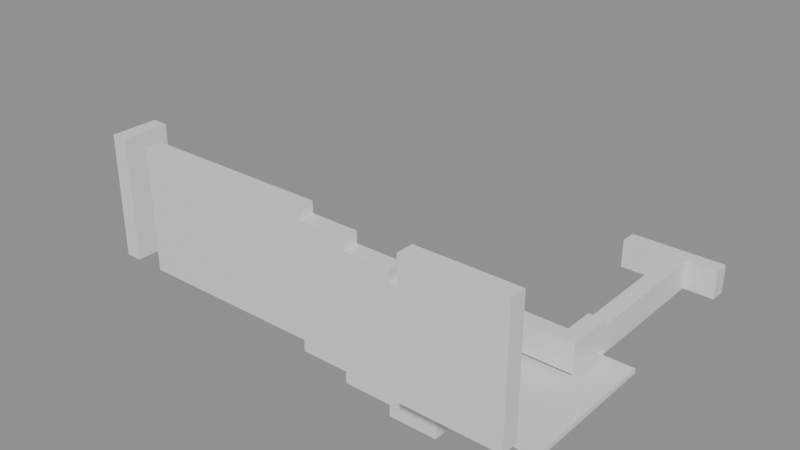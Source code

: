 # Source: building_lego.blend  (saved by Blender 5.0.119; exported with 4.5.12 LTS)
import bpy
from mathutils import Matrix  # noqa: F401  (used for matrix-valued properties, if any)

bpy.ops.wm.read_factory_settings(use_empty=True)
scene = bpy.context.scene
scene.name = 'Scene'

# ---- collections
col_01_paredes_externas = bpy.data.collections.new('01_Paredes_Externas'); scene.collection.children.link(col_01_paredes_externas)
col_02_paredes_internas = bpy.data.collections.new('02_Paredes_Internas'); scene.collection.children.link(col_02_paredes_internas)
col_03_pisos_escadas = bpy.data.collections.new('03_Pisos_Escadas'); scene.collection.children.link(col_03_pisos_escadas)

# ---- materials (node trees are filled in below, after node groups)
mat_mat_parede_externa = bpy.data.materials.new('Mat_Parede_Externa')
mat_mat_parede_interna = bpy.data.materials.new('Mat_Parede_Interna')
mat_mat_pisos = bpy.data.materials.new('Mat_Pisos')

# ---- material node trees
mat_mat_parede_externa.use_nodes = True; mat_mat_parede_externa.node_tree.nodes.clear()
_N = mat_mat_parede_externa.node_tree.nodes; _L = mat_mat_parede_externa.node_tree.links
n0 = _N.new('ShaderNodeBsdfPrincipled'); n0.name = 'BSDF - Pré-fundamentado'; n0.location = (-200, 100)
n1 = _N.new('ShaderNodeOutputMaterial'); n1.name = 'Saída de material'; n1.location = (200, 100)
_L.new(n0.outputs[0], n1.inputs[0])
n1.is_active_output = True
mat_mat_parede_interna.use_nodes = True; mat_mat_parede_interna.node_tree.nodes.clear()
_N = mat_mat_parede_interna.node_tree.nodes; _L = mat_mat_parede_interna.node_tree.links
n0 = _N.new('ShaderNodeBsdfPrincipled'); n0.name = 'BSDF - Pré-fundamentado'; n0.location = (-200, 100)
n1 = _N.new('ShaderNodeOutputMaterial'); n1.name = 'Saída de material'; n1.location = (200, 100)
_L.new(n0.outputs[0], n1.inputs[0])
n1.is_active_output = True
mat_mat_pisos.use_nodes = True; mat_mat_pisos.node_tree.nodes.clear()
_N = mat_mat_pisos.node_tree.nodes; _L = mat_mat_pisos.node_tree.links
n0 = _N.new('ShaderNodeBsdfPrincipled'); n0.name = 'BSDF - Pré-fundamentado'; n0.location = (-200, 100)
n1 = _N.new('ShaderNodeOutputMaterial'); n1.name = 'Saída de material'; n1.location = (200, 100)
_L.new(n0.outputs[0], n1.inputs[0])
n1.is_active_output = True

# ---- meshes
me_bloco_dungeon_wall_4848_3518_z5 = bpy.data.meshes.new('Bloco_dungeon_wall_4848_3518_z5')
me_bloco_dungeon_wall_4848_3518_z5.from_pydata([(-0.5, -0.175, -1.32), (0.5, -0.175, -1.32), (0.5, 0.175, -1.32), (-0.5, 0.175, -1.32), (-0.5, -0.175, 1.32), (0.5, -0.175, 1.32), (0.5, 0.175, 1.32), (-0.5, 0.175, 1.32)], [], [(0, 1, 2, 3), (4, 7, 6, 5), (0, 4, 5, 1), (2, 6, 7, 3), (0, 3, 7, 4), (1, 5, 6, 2)])
me_bloco_dungeon_wall_4848_3518_z5.materials.append(mat_mat_parede_externa)
me_bloco_dungeon_wall_4848_3518_z5.update()
me_bloco_dungeon_wall_4849_3518_z5 = bpy.data.meshes.new('Bloco_dungeon_wall_4849_3518_z5')
me_bloco_dungeon_wall_4849_3518_z5.from_pydata([(-0.5, -0.175, -1.32), (0.5, -0.175, -1.32), (0.5, 0.175, -1.32), (-0.5, 0.175, -1.32), (-0.5, -0.175, 1.32), (0.5, -0.175, 1.32), (0.5, 0.175, 1.32), (-0.5, 0.175, 1.32)], [], [(0, 1, 2, 3), (4, 7, 6, 5), (0, 4, 5, 1), (2, 6, 7, 3), (0, 3, 7, 4), (1, 5, 6, 2)])
me_bloco_dungeon_wall_4849_3518_z5.materials.append(mat_mat_parede_externa)
me_bloco_dungeon_wall_4849_3518_z5.update()
me_bloco_dungeon_wall_4848_3525_z0 = bpy.data.meshes.new('Bloco_dungeon_wall_4848_3525_z0')
me_bloco_dungeon_wall_4848_3525_z0.from_pydata([(-0.5, -0.175, -0.3), (0.5, -0.175, -0.3), (0.5, 0.175, -0.3), (-0.5, 0.175, -0.3), (-0.5, -0.175, 0.3), (0.5, -0.175, 0.3), (0.5, 0.175, 0.3), (-0.5, 0.175, 0.3)], [], [(0, 1, 2, 3), (4, 7, 6, 5), (0, 4, 5, 1), (2, 6, 7, 3), (0, 3, 7, 4), (1, 5, 6, 2)])
me_bloco_dungeon_wall_4848_3525_z0.materials.append(mat_mat_parede_externa)
me_bloco_dungeon_wall_4848_3525_z0.update()
me_bloco_dungeon_wall_4849_3525_z0 = bpy.data.meshes.new('Bloco_dungeon_wall_4849_3525_z0')
me_bloco_dungeon_wall_4849_3525_z0.from_pydata([(-0.5, -0.175, -0.3), (0.5, -0.175, -0.3), (0.5, 0.175, -0.3), (-0.5, 0.175, -0.3), (-0.5, -0.175, 0.3), (0.5, -0.175, 0.3), (0.5, 0.175, 0.3), (-0.5, 0.175, 0.3)], [], [(0, 1, 2, 3), (4, 7, 6, 5), (0, 4, 5, 1), (2, 6, 7, 3), (0, 3, 7, 4), (1, 5, 6, 2)])
me_bloco_dungeon_wall_4849_3525_z0.materials.append(mat_mat_parede_externa)
me_bloco_dungeon_wall_4849_3525_z0.update()
me_bloco_dungeon_wall_4840_3519_z0 = bpy.data.meshes.new('Bloco_dungeon_wall_4840_3519_z0')
me_bloco_dungeon_wall_4840_3519_z0.from_pydata([(-0.175, -0.5, -1.32), (0.175, -0.5, -1.32), (0.175, 0.5, -1.32), (-0.175, 0.5, -1.32), (-0.175, -0.5, 1.32), (0.175, -0.5, 1.32), (0.175, 0.5, 1.32), (-0.175, 0.5, 1.32)], [], [(0, 1, 2, 3), (4, 7, 6, 5), (0, 4, 5, 1), (2, 6, 7, 3), (0, 3, 7, 4), (1, 5, 6, 2)])
me_bloco_dungeon_wall_4840_3519_z0.materials.append(mat_mat_parede_externa)
me_bloco_dungeon_wall_4840_3519_z0.update()
me_bloco_dungeon_wall_4849_3521_z1 = bpy.data.meshes.new('Bloco_dungeon_wall_4849_3521_z1')
me_bloco_dungeon_wall_4849_3521_z1.from_pydata([(-0.175, -0.5, -0.3), (0.175, -0.5, -0.3), (0.175, 0.5, -0.3), (-0.175, 0.5, -0.3), (-0.175, -0.5, 0.3), (0.175, -0.5, 0.3), (0.175, 0.5, 0.3), (-0.175, 0.5, 0.3)], [], [(0, 1, 2, 3), (4, 7, 6, 5), (0, 4, 5, 1), (2, 6, 7, 3), (0, 3, 7, 4), (1, 5, 6, 2)])
me_bloco_dungeon_wall_4849_3521_z1.materials.append(mat_mat_parede_externa)
me_bloco_dungeon_wall_4849_3521_z1.update()
me_bloco_dungeon_wall_4849_3522_z0 = bpy.data.meshes.new('Bloco_dungeon_wall_4849_3522_z0')
me_bloco_dungeon_wall_4849_3522_z0.from_pydata([(-0.175, -0.5, -0.3), (0.175, -0.5, -0.3), (0.175, 0.5, -0.3), (-0.175, 0.5, -0.3), (-0.175, -0.5, 0.3), (0.175, -0.5, 0.3), (0.175, 0.5, 0.3), (-0.175, 0.5, 0.3)], [], [(0, 1, 2, 3), (4, 7, 6, 5), (0, 4, 5, 1), (2, 6, 7, 3), (0, 3, 7, 4), (1, 5, 6, 2)])
me_bloco_dungeon_wall_4849_3522_z0.materials.append(mat_mat_parede_externa)
me_bloco_dungeon_wall_4849_3522_z0.update()
me_bloco_dungeon_wall_4849_3523_z0 = bpy.data.meshes.new('Bloco_dungeon_wall_4849_3523_z0')
me_bloco_dungeon_wall_4849_3523_z0.from_pydata([(-0.175, -0.5, -0.3), (0.175, -0.5, -0.3), (0.175, 0.5, -0.3), (-0.175, 0.5, -0.3), (-0.175, -0.5, 0.3), (0.175, -0.5, 0.3), (0.175, 0.5, 0.3), (-0.175, 0.5, 0.3)], [], [(0, 1, 2, 3), (4, 7, 6, 5), (0, 4, 5, 1), (2, 6, 7, 3), (0, 3, 7, 4), (1, 5, 6, 2)])
me_bloco_dungeon_wall_4849_3523_z0.materials.append(mat_mat_parede_externa)
me_bloco_dungeon_wall_4849_3523_z0.update()
me_bloco_dungeon_wall_4849_3524_z0 = bpy.data.meshes.new('Bloco_dungeon_wall_4849_3524_z0')
me_bloco_dungeon_wall_4849_3524_z0.from_pydata([(-0.175, -0.5, -0.3), (0.175, -0.5, -0.3), (0.175, 0.5, -0.3), (-0.175, 0.5, -0.3), (-0.175, -0.5, 0.3), (0.175, -0.5, 0.3), (0.175, 0.5, 0.3), (-0.175, 0.5, 0.3)], [], [(0, 1, 2, 3), (4, 7, 6, 5), (0, 4, 5, 1), (2, 6, 7, 3), (0, 3, 7, 4), (1, 5, 6, 2)])
me_bloco_dungeon_wall_4849_3524_z0.materials.append(mat_mat_parede_externa)
me_bloco_dungeon_wall_4849_3524_z0.update()
me_bloco_dungeon_wall_4841_3519_z0 = bpy.data.meshes.new('Bloco_dungeon_wall_4841_3519_z0')
me_bloco_dungeon_wall_4841_3519_z0.from_pydata([(-0.5, -0.175, -1.32), (0.5, -0.175, -1.32), (0.5, 0.175, -1.32), (-0.5, 0.175, -1.32), (-0.5, -0.175, 1.32), (0.5, -0.175, 1.32), (0.5, 0.175, 1.32), (-0.5, 0.175, 1.32)], [], [(0, 1, 2, 3), (4, 7, 6, 5), (0, 4, 5, 1), (2, 6, 7, 3), (0, 3, 7, 4), (1, 5, 6, 2)])
me_bloco_dungeon_wall_4841_3519_z0.materials.append(mat_mat_parede_interna)
me_bloco_dungeon_wall_4841_3519_z0.update()
me_bloco_dungeon_wall_4842_3519_z0 = bpy.data.meshes.new('Bloco_dungeon_wall_4842_3519_z0')
me_bloco_dungeon_wall_4842_3519_z0.from_pydata([(-0.5, -0.175, -1.32), (0.5, -0.175, -1.32), (0.5, 0.175, -1.32), (-0.5, 0.175, -1.32), (-0.5, -0.175, 1.32), (0.5, -0.175, 1.32), (0.5, 0.175, 1.32), (-0.5, 0.175, 1.32)], [], [(0, 1, 2, 3), (4, 7, 6, 5), (0, 4, 5, 1), (2, 6, 7, 3), (0, 3, 7, 4), (1, 5, 6, 2)])
me_bloco_dungeon_wall_4842_3519_z0.materials.append(mat_mat_parede_interna)
me_bloco_dungeon_wall_4842_3519_z0.update()
me_bloco_dungeon_wall_4843_3519_z0 = bpy.data.meshes.new('Bloco_dungeon_wall_4843_3519_z0')
me_bloco_dungeon_wall_4843_3519_z0.from_pydata([(-0.5, -0.175, -1.32), (0.5, -0.175, -1.32), (0.5, 0.175, -1.32), (-0.5, 0.175, -1.32), (-0.5, -0.175, 1.32), (0.5, -0.175, 1.32), (0.5, 0.175, 1.32), (-0.5, 0.175, 1.32)], [], [(0, 1, 2, 3), (4, 7, 6, 5), (0, 4, 5, 1), (2, 6, 7, 3), (0, 3, 7, 4), (1, 5, 6, 2)])
me_bloco_dungeon_wall_4843_3519_z0.materials.append(mat_mat_parede_interna)
me_bloco_dungeon_wall_4843_3519_z0.update()
me_bloco_dungeon_wall_4844_3519_z0 = bpy.data.meshes.new('Bloco_dungeon_wall_4844_3519_z0')
me_bloco_dungeon_wall_4844_3519_z0.from_pydata([(-0.5, -0.175, -1.32), (0.5, -0.175, -1.32), (0.5, 0.175, -1.32), (-0.5, 0.175, -1.32), (-0.5, -0.175, 1.32), (0.5, -0.175, 1.32), (0.5, 0.175, 1.32), (-0.5, 0.175, 1.32)], [], [(0, 1, 2, 3), (4, 7, 6, 5), (0, 4, 5, 1), (2, 6, 7, 3), (0, 3, 7, 4), (1, 5, 6, 2)])
me_bloco_dungeon_wall_4844_3519_z0.materials.append(mat_mat_parede_interna)
me_bloco_dungeon_wall_4844_3519_z0.update()
me_bloco_dungeon_wall_4845_3519_z_2 = bpy.data.meshes.new('Bloco_dungeon_wall_4845_3519_z-2')
me_bloco_dungeon_wall_4845_3519_z_2.from_pydata([(-0.5, -0.175, -1.32), (0.5, -0.175, -1.32), (0.5, 0.175, -1.32), (-0.5, 0.175, -1.32), (-0.5, -0.175, 1.32), (0.5, -0.175, 1.32), (0.5, 0.175, 1.32), (-0.5, 0.175, 1.32)], [], [(0, 1, 2, 3), (4, 7, 6, 5), (0, 4, 5, 1), (2, 6, 7, 3), (0, 3, 7, 4), (1, 5, 6, 2)])
me_bloco_dungeon_wall_4845_3519_z_2.materials.append(mat_mat_parede_interna)
me_bloco_dungeon_wall_4845_3519_z_2.update()
me_bloco_dungeon_wall_4846_3519_z_4 = bpy.data.meshes.new('Bloco_dungeon_wall_4846_3519_z-4')
me_bloco_dungeon_wall_4846_3519_z_4.from_pydata([(-0.5, -0.175, -1.32), (0.5, -0.175, -1.32), (0.5, 0.175, -1.32), (-0.5, 0.175, -1.32), (-0.5, -0.175, 1.32), (0.5, -0.175, 1.32), (0.5, 0.175, 1.32), (-0.5, 0.175, 1.32)], [], [(0, 1, 2, 3), (4, 7, 6, 5), (0, 4, 5, 1), (2, 6, 7, 3), (0, 3, 7, 4), (1, 5, 6, 2)])
me_bloco_dungeon_wall_4846_3519_z_4.materials.append(mat_mat_parede_interna)
me_bloco_dungeon_wall_4846_3519_z_4.update()
me_bloco_dungeon_wall_4847_3519_z_6 = bpy.data.meshes.new('Bloco_dungeon_wall_4847_3519_z-6')
me_bloco_dungeon_wall_4847_3519_z_6.from_pydata([(-0.5, -0.175, -1.32), (0.5, -0.175, -1.32), (0.5, 0.175, -1.32), (-0.5, 0.175, -1.32), (-0.5, -0.175, 1.32), (0.5, -0.175, 1.32), (0.5, 0.175, 1.32), (-0.5, 0.175, 1.32)], [], [(0, 1, 2, 3), (4, 7, 6, 5), (0, 4, 5, 1), (2, 6, 7, 3), (0, 3, 7, 4), (1, 5, 6, 2)])
me_bloco_dungeon_wall_4847_3519_z_6.materials.append(mat_mat_parede_interna)
me_bloco_dungeon_wall_4847_3519_z_6.update()
me_bloco_dungeon_wall_4848_3521_z1 = bpy.data.meshes.new('Bloco_dungeon_wall_4848_3521_z1')
me_bloco_dungeon_wall_4848_3521_z1.from_pydata([(-0.5, -0.175, -0.3), (0.5, -0.175, -0.3), (0.5, 0.175, -0.3), (-0.5, 0.175, -0.3), (-0.5, -0.175, 0.3), (0.5, -0.175, 0.3), (0.5, 0.175, 0.3), (-0.5, 0.175, 0.3)], [], [(0, 1, 2, 3), (4, 7, 6, 5), (0, 4, 5, 1), (2, 6, 7, 3), (0, 3, 7, 4), (1, 5, 6, 2)])
me_bloco_dungeon_wall_4848_3521_z1.materials.append(mat_mat_parede_interna)
me_bloco_dungeon_wall_4848_3521_z1.update()
me_piso_stone_4848_3519_z0 = bpy.data.meshes.new('Piso_stone_4848_3519_z0')
me_piso_stone_4848_3519_z0.from_pydata([(-0.5, -0.5, -0.05), (0.5, -0.5, -0.05), (0.5, 0.5, -0.05), (-0.5, 0.5, -0.05), (-0.5, -0.5, 0.05), (0.5, -0.5, 0.05), (0.5, 0.5, 0.05), (-0.5, 0.5, 0.05)], [], [(0, 1, 2, 3), (4, 7, 6, 5), (0, 4, 5, 1), (2, 6, 7, 3), (0, 3, 7, 4), (1, 5, 6, 2)])
me_piso_stone_4848_3519_z0.materials.append(mat_mat_pisos)
me_piso_stone_4848_3519_z0.update()
me_piso_stone_4849_3519_z0 = bpy.data.meshes.new('Piso_stone_4849_3519_z0')
me_piso_stone_4849_3519_z0.from_pydata([(-0.5, -0.5, -0.05), (0.5, -0.5, -0.05), (0.5, 0.5, -0.05), (-0.5, 0.5, -0.05), (-0.5, -0.5, 0.05), (0.5, -0.5, 0.05), (0.5, 0.5, 0.05), (-0.5, 0.5, 0.05)], [], [(0, 1, 2, 3), (4, 7, 6, 5), (0, 4, 5, 1), (2, 6, 7, 3), (0, 3, 7, 4), (1, 5, 6, 2)])
me_piso_stone_4849_3519_z0.materials.append(mat_mat_pisos)
me_piso_stone_4849_3519_z0.update()
me_piso_stone_4848_3520_z0 = bpy.data.meshes.new('Piso_stone_4848_3520_z0')
me_piso_stone_4848_3520_z0.from_pydata([(-0.5, -0.5, -0.05), (0.5, -0.5, -0.05), (0.5, 0.5, -0.05), (-0.5, 0.5, -0.05), (-0.5, -0.5, 0.05), (0.5, -0.5, 0.05), (0.5, 0.5, 0.05), (-0.5, 0.5, 0.05)], [], [(0, 1, 2, 3), (4, 7, 6, 5), (0, 4, 5, 1), (2, 6, 7, 3), (0, 3, 7, 4), (1, 5, 6, 2)])
me_piso_stone_4848_3520_z0.materials.append(mat_mat_pisos)
me_piso_stone_4848_3520_z0.update()
me_piso_stone_4849_3520_z0 = bpy.data.meshes.new('Piso_stone_4849_3520_z0')
me_piso_stone_4849_3520_z0.from_pydata([(-0.5, -0.5, -0.05), (0.5, -0.5, -0.05), (0.5, 0.5, -0.05), (-0.5, 0.5, -0.05), (-0.5, -0.5, 0.05), (0.5, -0.5, 0.05), (0.5, 0.5, 0.05), (-0.5, 0.5, 0.05)], [], [(0, 1, 2, 3), (4, 7, 6, 5), (0, 4, 5, 1), (2, 6, 7, 3), (0, 3, 7, 4), (1, 5, 6, 2)])
me_piso_stone_4849_3520_z0.materials.append(mat_mat_pisos)
me_piso_stone_4849_3520_z0.update()
me_piso_stone_4848_3521_z0 = bpy.data.meshes.new('Piso_stone_4848_3521_z0')
me_piso_stone_4848_3521_z0.from_pydata([(-0.5, -0.5, -0.05), (0.5, -0.5, -0.05), (0.5, 0.5, -0.05), (-0.5, 0.5, -0.05), (-0.5, -0.5, 0.05), (0.5, -0.5, 0.05), (0.5, 0.5, 0.05), (-0.5, 0.5, 0.05)], [], [(0, 1, 2, 3), (4, 7, 6, 5), (0, 4, 5, 1), (2, 6, 7, 3), (0, 3, 7, 4), (1, 5, 6, 2)])
me_piso_stone_4848_3521_z0.materials.append(mat_mat_pisos)
me_piso_stone_4848_3521_z0.update()
me_piso_stone_4849_3521_z0 = bpy.data.meshes.new('Piso_stone_4849_3521_z0')
me_piso_stone_4849_3521_z0.from_pydata([(-0.5, -0.5, -0.05), (0.5, -0.5, -0.05), (0.5, 0.5, -0.05), (-0.5, 0.5, -0.05), (-0.5, -0.5, 0.05), (0.5, -0.5, 0.05), (0.5, 0.5, 0.05), (-0.5, 0.5, 0.05)], [], [(0, 1, 2, 3), (4, 7, 6, 5), (0, 4, 5, 1), (2, 6, 7, 3), (0, 3, 7, 4), (1, 5, 6, 2)])
me_piso_stone_4849_3521_z0.materials.append(mat_mat_pisos)
me_piso_stone_4849_3521_z0.update()

# ---- objects
ob_parede_externa_norte_y3518_x4848_4849 = bpy.data.objects.new('Parede_Externa_Norte_Y3518_X4848_4849', None)
ob_bloco_dungeon_wall_4848_3518_z5 = bpy.data.objects.new('Bloco_dungeon_wall_4848_3518_z5', me_bloco_dungeon_wall_4848_3518_z5)
ob_bloco_dungeon_wall_4849_3518_z5 = bpy.data.objects.new('Bloco_dungeon_wall_4849_3518_z5', me_bloco_dungeon_wall_4849_3518_z5)
ob_parede_externa_sul_y3525_x4848_4849 = bpy.data.objects.new('Parede_Externa_Sul_Y3525_X4848_4849', None)
ob_bloco_dungeon_wall_4848_3525_z0 = bpy.data.objects.new('Bloco_dungeon_wall_4848_3525_z0', me_bloco_dungeon_wall_4848_3525_z0)
ob_bloco_dungeon_wall_4849_3525_z0 = bpy.data.objects.new('Bloco_dungeon_wall_4849_3525_z0', me_bloco_dungeon_wall_4849_3525_z0)
ob_parede_externa_oeste_x4840_y3519_3519 = bpy.data.objects.new('Parede_Externa_Oeste_X4840_Y3519_3519', None)
ob_bloco_dungeon_wall_4840_3519_z0 = bpy.data.objects.new('Bloco_dungeon_wall_4840_3519_z0', me_bloco_dungeon_wall_4840_3519_z0)
ob_parede_externa_leste_x4849_y3521_3524 = bpy.data.objects.new('Parede_Externa_Leste_X4849_Y3521_3524', None)
ob_bloco_dungeon_wall_4849_3521_z1 = bpy.data.objects.new('Bloco_dungeon_wall_4849_3521_z1', me_bloco_dungeon_wall_4849_3521_z1)
ob_bloco_dungeon_wall_4849_3522_z0 = bpy.data.objects.new('Bloco_dungeon_wall_4849_3522_z0', me_bloco_dungeon_wall_4849_3522_z0)
ob_bloco_dungeon_wall_4849_3523_z0 = bpy.data.objects.new('Bloco_dungeon_wall_4849_3523_z0', me_bloco_dungeon_wall_4849_3523_z0)
ob_bloco_dungeon_wall_4849_3524_z0 = bpy.data.objects.new('Bloco_dungeon_wall_4849_3524_z0', me_bloco_dungeon_wall_4849_3524_z0)
ob_parede_interna_ew_02_y3519_x4841_4847 = bpy.data.objects.new('Parede_Interna_EW_02_Y3519_X4841_4847', None)
ob_bloco_dungeon_wall_4841_3519_z0 = bpy.data.objects.new('Bloco_dungeon_wall_4841_3519_z0', me_bloco_dungeon_wall_4841_3519_z0)
ob_bloco_dungeon_wall_4842_3519_z0 = bpy.data.objects.new('Bloco_dungeon_wall_4842_3519_z0', me_bloco_dungeon_wall_4842_3519_z0)
ob_bloco_dungeon_wall_4843_3519_z0 = bpy.data.objects.new('Bloco_dungeon_wall_4843_3519_z0', me_bloco_dungeon_wall_4843_3519_z0)
ob_bloco_dungeon_wall_4844_3519_z0 = bpy.data.objects.new('Bloco_dungeon_wall_4844_3519_z0', me_bloco_dungeon_wall_4844_3519_z0)
ob_bloco_dungeon_wall_4845_3519_z_2 = bpy.data.objects.new('Bloco_dungeon_wall_4845_3519_z-2', me_bloco_dungeon_wall_4845_3519_z_2)
ob_bloco_dungeon_wall_4846_3519_z_4 = bpy.data.objects.new('Bloco_dungeon_wall_4846_3519_z-4', me_bloco_dungeon_wall_4846_3519_z_4)
ob_bloco_dungeon_wall_4847_3519_z_6 = bpy.data.objects.new('Bloco_dungeon_wall_4847_3519_z-6', me_bloco_dungeon_wall_4847_3519_z_6)
ob_parede_interna_ew_03_y3521_x4848_4848 = bpy.data.objects.new('Parede_Interna_EW_03_Y3521_X4848_4848', None)
ob_bloco_dungeon_wall_4848_3521_z1 = bpy.data.objects.new('Bloco_dungeon_wall_4848_3521_z1', me_bloco_dungeon_wall_4848_3521_z1)
ob_pisos_lajes = bpy.data.objects.new('Pisos_Lajes', None)
ob_piso_stone_4848_3519_z0 = bpy.data.objects.new('Piso_stone_4848_3519_z0', me_piso_stone_4848_3519_z0)
ob_piso_stone_4849_3519_z0 = bpy.data.objects.new('Piso_stone_4849_3519_z0', me_piso_stone_4849_3519_z0)
ob_piso_stone_4848_3520_z0 = bpy.data.objects.new('Piso_stone_4848_3520_z0', me_piso_stone_4848_3520_z0)
ob_piso_stone_4849_3520_z0 = bpy.data.objects.new('Piso_stone_4849_3520_z0', me_piso_stone_4849_3520_z0)
ob_piso_stone_4848_3521_z0 = bpy.data.objects.new('Piso_stone_4848_3521_z0', me_piso_stone_4848_3521_z0)
ob_piso_stone_4849_3521_z0 = bpy.data.objects.new('Piso_stone_4849_3521_z0', me_piso_stone_4849_3521_z0)

# ---- transforms, parenting, visibility, modifiers, constraints
ob_parede_externa_norte_y3518_x4848_4849.location = (4.0, -3.5, 1.32)
ob_parede_externa_norte_y3518_x4848_4849.empty_display_type = 'CUBE'
ob_bloco_dungeon_wall_4848_3518_z5.parent = ob_parede_externa_norte_y3518_x4848_4849
ob_bloco_dungeon_wall_4848_3518_z5.matrix_parent_inverse = Matrix(((1.0, -0.0, 0.0, -4.0), (-0.0, 1.0, -0.0, 3.5), (0.0, -0.0, 1.0, -1.32), (-0.0, 0.0, -0.0, 1.0)))
ob_bloco_dungeon_wall_4848_3518_z5.location = (3.5, -3.825, 2.64)
ob_bloco_dungeon_wall_4849_3518_z5.parent = ob_parede_externa_norte_y3518_x4848_4849
ob_bloco_dungeon_wall_4849_3518_z5.matrix_parent_inverse = Matrix(((1.0, -0.0, 0.0, -4.0), (-0.0, 1.0, -0.0, 3.5), (0.0, -0.0, 1.0, -1.32), (-0.0, 0.0, -0.0, 1.0)))
ob_bloco_dungeon_wall_4849_3518_z5.location = (4.5, -3.825, 2.64)
ob_parede_externa_sul_y3525_x4848_4849.location = (4.0, 3.5, 0.72)
ob_parede_externa_sul_y3525_x4848_4849.empty_display_type = 'CUBE'
ob_bloco_dungeon_wall_4848_3525_z0.parent = ob_parede_externa_sul_y3525_x4848_4849
ob_bloco_dungeon_wall_4848_3525_z0.matrix_parent_inverse = Matrix(((1.0, -0.0, 0.0, -4.0), (-0.0, 1.0, -0.0, -3.5), (0.0, -0.0, 1.0, -0.72), (-0.0, 0.0, -0.0, 1.0)))
ob_bloco_dungeon_wall_4848_3525_z0.location = (3.5, 3.175, 1.02)
ob_bloco_dungeon_wall_4849_3525_z0.parent = ob_parede_externa_sul_y3525_x4848_4849
ob_bloco_dungeon_wall_4849_3525_z0.matrix_parent_inverse = Matrix(((1.0, -0.0, 0.0, -4.0), (-0.0, 1.0, -0.0, -3.5), (0.0, -0.0, 1.0, -0.72), (-0.0, 0.0, -0.0, 1.0)))
ob_bloco_dungeon_wall_4849_3525_z0.location = (4.5, 3.175, 1.02)
ob_parede_externa_oeste_x4840_y3519_3519.location = (-4.5, -2.5, 0.72)
ob_parede_externa_oeste_x4840_y3519_3519.empty_display_type = 'CUBE'
ob_bloco_dungeon_wall_4840_3519_z0.parent = ob_parede_externa_oeste_x4840_y3519_3519
ob_bloco_dungeon_wall_4840_3519_z0.matrix_parent_inverse = Matrix(((1.0, -0.0, 0.0, 4.5), (-0.0, 1.0, -0.0, 2.5), (0.0, -0.0, 1.0, -0.72), (-0.0, 0.0, -0.0, 1.0)))
ob_bloco_dungeon_wall_4840_3519_z0.location = (-4.825, -2.5, 2.04)
ob_parede_externa_leste_x4849_y3521_3524.location = (4.5, 1.0, 0.72)
ob_parede_externa_leste_x4849_y3521_3524.empty_display_type = 'CUBE'
ob_bloco_dungeon_wall_4849_3521_z1.parent = ob_parede_externa_leste_x4849_y3521_3524
ob_bloco_dungeon_wall_4849_3521_z1.matrix_parent_inverse = Matrix(((1.0, -0.0, 0.0, -4.5), (-0.0, 1.0, -0.0, -1.0), (0.0, -0.0, 1.0, -0.72), (-0.0, 0.0, -0.0, 1.0)))
ob_bloco_dungeon_wall_4849_3521_z1.location = (4.175, -0.5, 1.14)
ob_bloco_dungeon_wall_4849_3522_z0.parent = ob_parede_externa_leste_x4849_y3521_3524
ob_bloco_dungeon_wall_4849_3522_z0.matrix_parent_inverse = Matrix(((1.0, -0.0, 0.0, -4.5), (-0.0, 1.0, -0.0, -1.0), (0.0, -0.0, 1.0, -0.72), (-0.0, 0.0, -0.0, 1.0)))
ob_bloco_dungeon_wall_4849_3522_z0.location = (4.175, 0.5, 1.02)
ob_bloco_dungeon_wall_4849_3523_z0.parent = ob_parede_externa_leste_x4849_y3521_3524
ob_bloco_dungeon_wall_4849_3523_z0.matrix_parent_inverse = Matrix(((1.0, -0.0, 0.0, -4.5), (-0.0, 1.0, -0.0, -1.0), (0.0, -0.0, 1.0, -0.72), (-0.0, 0.0, -0.0, 1.0)))
ob_bloco_dungeon_wall_4849_3523_z0.location = (4.175, 1.5, 1.02)
ob_bloco_dungeon_wall_4849_3524_z0.parent = ob_parede_externa_leste_x4849_y3521_3524
ob_bloco_dungeon_wall_4849_3524_z0.matrix_parent_inverse = Matrix(((1.0, -0.0, 0.0, -4.5), (-0.0, 1.0, -0.0, -1.0), (0.0, -0.0, 1.0, -0.72), (-0.0, 0.0, -0.0, 1.0)))
ob_bloco_dungeon_wall_4849_3524_z0.location = (4.175, 2.5, 1.02)
ob_parede_interna_ew_02_y3519_x4841_4847.location = (-0.5, -2.5, 0.0)
ob_parede_interna_ew_02_y3519_x4841_4847.empty_display_type = 'CUBE'
ob_bloco_dungeon_wall_4841_3519_z0.parent = ob_parede_interna_ew_02_y3519_x4841_4847
ob_bloco_dungeon_wall_4841_3519_z0.matrix_parent_inverse = Matrix(((1.0, -0.0, 0.0, 0.5), (-0.0, 1.0, -0.0, 2.5), (0.0, -0.0, 1.0, -0.0), (-0.0, 0.0, -0.0, 1.0)))
ob_bloco_dungeon_wall_4841_3519_z0.location = (-3.5, -2.825, 2.04)
ob_bloco_dungeon_wall_4842_3519_z0.parent = ob_parede_interna_ew_02_y3519_x4841_4847
ob_bloco_dungeon_wall_4842_3519_z0.matrix_parent_inverse = Matrix(((1.0, -0.0, 0.0, 0.5), (-0.0, 1.0, -0.0, 2.5), (0.0, -0.0, 1.0, -0.0), (-0.0, 0.0, -0.0, 1.0)))
ob_bloco_dungeon_wall_4842_3519_z0.location = (-2.5, -2.825, 2.04)
ob_bloco_dungeon_wall_4843_3519_z0.parent = ob_parede_interna_ew_02_y3519_x4841_4847
ob_bloco_dungeon_wall_4843_3519_z0.matrix_parent_inverse = Matrix(((1.0, -0.0, 0.0, 0.5), (-0.0, 1.0, -0.0, 2.5), (0.0, -0.0, 1.0, -0.0), (-0.0, 0.0, -0.0, 1.0)))
ob_bloco_dungeon_wall_4843_3519_z0.location = (-1.5, -2.825, 2.04)
ob_bloco_dungeon_wall_4844_3519_z0.parent = ob_parede_interna_ew_02_y3519_x4841_4847
ob_bloco_dungeon_wall_4844_3519_z0.matrix_parent_inverse = Matrix(((1.0, -0.0, 0.0, 0.5), (-0.0, 1.0, -0.0, 2.5), (0.0, -0.0, 1.0, -0.0), (-0.0, 0.0, -0.0, 1.0)))
ob_bloco_dungeon_wall_4844_3519_z0.location = (-0.5, -2.825, 2.04)
ob_bloco_dungeon_wall_4845_3519_z_2.parent = ob_parede_interna_ew_02_y3519_x4841_4847
ob_bloco_dungeon_wall_4845_3519_z_2.matrix_parent_inverse = Matrix(((1.0, -0.0, 0.0, 0.5), (-0.0, 1.0, -0.0, 2.5), (0.0, -0.0, 1.0, -0.0), (-0.0, 0.0, -0.0, 1.0)))
ob_bloco_dungeon_wall_4845_3519_z_2.location = (0.5, -2.825, 1.8)
ob_bloco_dungeon_wall_4846_3519_z_4.parent = ob_parede_interna_ew_02_y3519_x4841_4847
ob_bloco_dungeon_wall_4846_3519_z_4.matrix_parent_inverse = Matrix(((1.0, -0.0, 0.0, 0.5), (-0.0, 1.0, -0.0, 2.5), (0.0, -0.0, 1.0, -0.0), (-0.0, 0.0, -0.0, 1.0)))
ob_bloco_dungeon_wall_4846_3519_z_4.location = (1.5, -2.825, 1.56)
ob_bloco_dungeon_wall_4847_3519_z_6.parent = ob_parede_interna_ew_02_y3519_x4841_4847
ob_bloco_dungeon_wall_4847_3519_z_6.matrix_parent_inverse = Matrix(((1.0, -0.0, 0.0, 0.5), (-0.0, 1.0, -0.0, 2.5), (0.0, -0.0, 1.0, -0.0), (-0.0, 0.0, -0.0, 1.0)))
ob_bloco_dungeon_wall_4847_3519_z_6.location = (2.5, -2.825, 1.32)
ob_parede_interna_ew_03_y3521_x4848_4848.location = (3.5, -0.5, 0.84)
ob_parede_interna_ew_03_y3521_x4848_4848.empty_display_type = 'CUBE'
ob_bloco_dungeon_wall_4848_3521_z1.parent = ob_parede_interna_ew_03_y3521_x4848_4848
ob_bloco_dungeon_wall_4848_3521_z1.matrix_parent_inverse = Matrix(((1.0, -0.0, 0.0, -3.5), (-0.0, 1.0, -0.0, 0.5), (0.0, -0.0, 1.0, -0.84), (-0.0, 0.0, -0.0, 1.0)))
ob_bloco_dungeon_wall_4848_3521_z1.location = (3.5, -0.825, 1.14)
ob_pisos_lajes.location = (0.0, 0.0, 0.0)
ob_pisos_lajes.empty_display_type = 'CUBE'
ob_piso_stone_4848_3519_z0.parent = ob_pisos_lajes
ob_piso_stone_4848_3519_z0.location = (3.5, -2.5, 0.67)
ob_piso_stone_4849_3519_z0.parent = ob_pisos_lajes
ob_piso_stone_4849_3519_z0.location = (4.5, -2.5, 0.67)
ob_piso_stone_4848_3520_z0.parent = ob_pisos_lajes
ob_piso_stone_4848_3520_z0.location = (3.5, -1.5, 0.67)
ob_piso_stone_4849_3520_z0.parent = ob_pisos_lajes
ob_piso_stone_4849_3520_z0.location = (4.5, -1.5, 0.67)
ob_piso_stone_4848_3521_z0.parent = ob_pisos_lajes
ob_piso_stone_4848_3521_z0.location = (3.5, -0.5, 0.67)
ob_piso_stone_4849_3521_z0.parent = ob_pisos_lajes
ob_piso_stone_4849_3521_z0.location = (4.5, -0.5, 0.67)

# ---- collection membership
col_01_paredes_externas.objects.link(ob_parede_externa_norte_y3518_x4848_4849)
col_01_paredes_externas.objects.link(ob_bloco_dungeon_wall_4848_3518_z5)
col_01_paredes_externas.objects.link(ob_bloco_dungeon_wall_4849_3518_z5)
col_01_paredes_externas.objects.link(ob_parede_externa_sul_y3525_x4848_4849)
col_01_paredes_externas.objects.link(ob_bloco_dungeon_wall_4848_3525_z0)
col_01_paredes_externas.objects.link(ob_bloco_dungeon_wall_4849_3525_z0)
col_01_paredes_externas.objects.link(ob_parede_externa_oeste_x4840_y3519_3519)
col_01_paredes_externas.objects.link(ob_bloco_dungeon_wall_4840_3519_z0)
col_01_paredes_externas.objects.link(ob_parede_externa_leste_x4849_y3521_3524)
col_01_paredes_externas.objects.link(ob_bloco_dungeon_wall_4849_3521_z1)
col_01_paredes_externas.objects.link(ob_bloco_dungeon_wall_4849_3522_z0)
col_01_paredes_externas.objects.link(ob_bloco_dungeon_wall_4849_3523_z0)
col_01_paredes_externas.objects.link(ob_bloco_dungeon_wall_4849_3524_z0)
col_02_paredes_internas.objects.link(ob_parede_interna_ew_02_y3519_x4841_4847)
col_02_paredes_internas.objects.link(ob_bloco_dungeon_wall_4841_3519_z0)
col_02_paredes_internas.objects.link(ob_bloco_dungeon_wall_4842_3519_z0)
col_02_paredes_internas.objects.link(ob_bloco_dungeon_wall_4843_3519_z0)
col_02_paredes_internas.objects.link(ob_bloco_dungeon_wall_4844_3519_z0)
col_02_paredes_internas.objects.link(ob_bloco_dungeon_wall_4845_3519_z_2)
col_02_paredes_internas.objects.link(ob_bloco_dungeon_wall_4846_3519_z_4)
col_02_paredes_internas.objects.link(ob_bloco_dungeon_wall_4847_3519_z_6)
col_02_paredes_internas.objects.link(ob_parede_interna_ew_03_y3521_x4848_4848)
col_02_paredes_internas.objects.link(ob_bloco_dungeon_wall_4848_3521_z1)
col_03_pisos_escadas.objects.link(ob_pisos_lajes)
col_03_pisos_escadas.objects.link(ob_piso_stone_4848_3519_z0)
col_03_pisos_escadas.objects.link(ob_piso_stone_4849_3519_z0)
col_03_pisos_escadas.objects.link(ob_piso_stone_4848_3520_z0)
col_03_pisos_escadas.objects.link(ob_piso_stone_4849_3520_z0)
col_03_pisos_escadas.objects.link(ob_piso_stone_4848_3521_z0)
col_03_pisos_escadas.objects.link(ob_piso_stone_4849_3521_z0)

# ---- scene / render settings (as saved in the file)
scene.frame_start = 1; scene.frame_end = 250; scene.frame_set(1)
scene.render.engine = 'BLENDER_EEVEE_NEXT'
scene.render.bake_bias = 0.0
scene.render.bake_samples = 0
scene.cycles.sampling_pattern = 'TABULATED_SOBOL'
scene.eevee.use_volume_custom_range = False
bpy.context.view_layer.update()

# ---- added for rendering (the .blend has no active camera and no usable light): camera, sun + grey world if the file has none
cam_auto = bpy.data.cameras.new('AutoCamera')
cam_auto.lens = 50.0
cam_auto.sensor_width = 36.0
cam_auto.clip_end = 1000.0
ob_auto_camera = bpy.data.objects.new('AutoCamera', cam_auto)
scene.collection.objects.link(ob_auto_camera)
ob_auto_camera.location = (12.0529, -14.7885, 11.6224)
ob_auto_camera.rotation_euler = (1.09748, -7.21219e-08, 0.694738)
scene.camera = ob_auto_camera
light_auto_sun = bpy.data.lights.new('AutoSun', 'SUN')
light_auto_sun.energy = 3.0
light_auto_sun.angle = 0.0523599
ob_auto_sun = bpy.data.objects.new('AutoSun', light_auto_sun)
scene.collection.objects.link(ob_auto_sun)
ob_auto_sun.rotation_euler = (0.872665, 0.174533, 0.523599)
if scene.world is None:
    world_auto = bpy.data.worlds.new('AutoWorld')
    world_auto.color = (0.3, 0.3, 0.3)
    scene.world = world_auto
bpy.context.view_layer.update()
